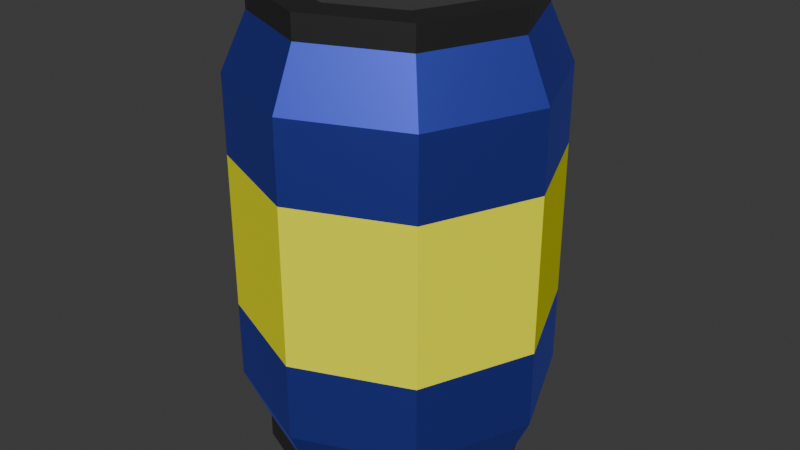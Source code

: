 # Source: CD_Barrel_v1.blend  (saved by Blender 5.2.44; exported with 4.5.12 LTS)
import bpy
from mathutils import Matrix  # noqa: F401  (used for matrix-valued properties, if any)

bpy.ops.wm.read_factory_settings(use_empty=True)
scene = bpy.context.scene
scene.name = 'Scene'

# ---- collections
col_collection = bpy.data.collections.new('Collection'); scene.collection.children.link(col_collection)

# ---- materials (node trees are filled in below, after node groups)
mat_barrel = bpy.data.materials.new('Barrel')
mat_rim = bpy.data.materials.new('Rim')
mat_ends = bpy.data.materials.new('Ends')
mat_markings = bpy.data.materials.new('Markings')

# ---- material node trees
mat_barrel.use_nodes = True; mat_barrel.node_tree.nodes.clear()
_N = mat_barrel.node_tree.nodes; _L = mat_barrel.node_tree.links
n0 = _N.new('ShaderNodeBsdfPrincipled'); n0.name = 'Principled BSDF'; n0.location = (-200, 100)
n0.inputs[0].default_value = (0.1146, 0.1573, 1.0, 1.0)
n0.inputs[1].default_value = 1.0
n0.inputs[10].default_value = 0.005
n1 = _N.new('ShaderNodeOutputMaterial'); n1.name = 'Material Output'; n1.location = (200, 100)
_L.new(n0.outputs[0], n1.inputs[0])
n1.is_active_output = True
mat_rim.use_nodes = True; mat_rim.node_tree.nodes.clear()
_N = mat_rim.node_tree.nodes; _L = mat_rim.node_tree.links
n0 = _N.new('ShaderNodeBsdfPrincipled'); n0.name = 'Principled BSDF'; n0.location = (-200, 100)
n0.inputs[0].default_value = (0.1329, 0.1329, 0.1329, 1.0)
n0.inputs[1].default_value = 1.0
n0.inputs[10].default_value = 0.005
n1 = _N.new('ShaderNodeOutputMaterial'); n1.name = 'Material Output'; n1.location = (200, 100)
_L.new(n0.outputs[0], n1.inputs[0])
n1.is_active_output = True
mat_ends.use_nodes = True; mat_ends.node_tree.nodes.clear()
_N = mat_ends.node_tree.nodes; _L = mat_ends.node_tree.links
n0 = _N.new('ShaderNodeBsdfPrincipled'); n0.name = 'Principled BSDF'; n0.location = (-200, 100)
n0.inputs[0].default_value = (0.3186, 0.3186, 0.3186, 1.0)
n0.inputs[1].default_value = 1.0
n0.inputs[10].default_value = 0.005
n1 = _N.new('ShaderNodeOutputMaterial'); n1.name = 'Material Output'; n1.location = (200, 100)
_L.new(n0.outputs[0], n1.inputs[0])
n1.is_active_output = True
mat_markings.use_nodes = True; mat_markings.node_tree.nodes.clear()
_N = mat_markings.node_tree.nodes; _L = mat_markings.node_tree.links
n0 = _N.new('ShaderNodeBsdfPrincipled'); n0.name = 'Principled BSDF'; n0.location = (-200, 100)
n0.inputs[0].default_value = (1.0, 1.0, 0.0, 1.0)
n0.inputs[10].default_value = 0.005
n1 = _N.new('ShaderNodeOutputMaterial'); n1.name = 'Material Output'; n1.location = (200, 100)
_L.new(n0.outputs[0], n1.inputs[0])
n1.is_active_output = True

# ---- world
world_world = bpy.data.worlds.new('World'); scene.world = world_world
world_world.use_nodes = True; world_world.node_tree.nodes.clear()
_N = world_world.node_tree.nodes; _L = world_world.node_tree.links
n0 = _N.new('ShaderNodeOutputWorld'); n0.name = 'World Output'; n0.location = (200, 100)
n1 = _N.new('ShaderNodeBackground'); n1.name = 'Background'; n1.location = (-200, 100)
n1.inputs[0].default_value = (0.05088, 0.05088, 0.05088, 1.0)
_L.new(n1.outputs[0], n0.inputs[0])
n0.is_active_output = True
world_world.color = (0.05088, 0.05088, 0.05088)
world_world.sun_shadow_jitter_overblur = 0.0

# ---- meshes
me_cylinder = bpy.data.meshes.new('Cylinder')
me_cylinder.from_pydata([(0.0, 1.0, -0.5), (0.0, 0.625, -0.9036), (0.0, 1.0, 1.5), (0.0, 0.625, 1.904), (0.7071, 0.7071, -0.5), (0.4419, 0.4419, -0.9036), (0.7071, 0.7071, 1.5), (0.4419, 0.4419, 1.904), (1.0, 0.0, -0.5), (0.625, 0.0, -0.9036), (1.0, 0.0, 1.5), (0.625, 0.0, 1.904), (0.7071, -0.7071, -0.5), (0.4419, -0.4419, -0.9036), (0.7071, -0.7071, 1.5), (0.4419, -0.4419, 1.904), (0.0, -1.0, -0.5), (0.0, -0.625, -0.9036), (0.0, -1.0, 1.5), (0.0, -0.625, 1.904), (-0.7071, -0.7071, -0.5), (-0.4419, -0.4419, -0.9036), (-0.7071, -0.7071, 1.5), (-0.4419, -0.4419, 1.904), (-1.0, 0.0, -0.5), (-0.625, 0.0, -0.9036), (-1.0, 0.0, 1.5), (-0.625, 0.0, 1.904), (-0.7071, 0.7071, -0.5), (-0.4419, 0.4419, -0.9036), (-0.7071, 0.7071, 1.5), (-0.4419, 0.4419, 1.904), (0.0, 0.8415, 1.854), (0.595, 0.595, 1.854), (0.8415, 0.0, 1.854), (0.595, -0.595, 1.854), (0.0, -0.8415, 1.854), (-0.595, -0.595, 1.854), (-0.8415, 0.0, 1.854), (-0.595, 0.595, 1.854), (0.595, 0.595, -0.8536), (0.0, 0.8415, -0.8536), (0.8415, 0.0, -0.8536), (0.595, -0.595, -0.8536), (0.0, -0.8415, -0.8536), (-0.595, -0.595, -0.8536), (-0.8415, 0.0, -0.8536), (-0.595, 0.595, -0.8536), (0.0, 0.8415, 2.004), (0.595, 0.595, 2.004), (0.8415, 0.0, 2.004), (0.595, -0.595, 2.004), (0.0, -0.8415, 2.004), (-0.595, -0.595, 2.004), (-0.8415, 0.0, 2.004), (-0.595, 0.595, 2.004), (0.0, 0.625, 2.004), (0.4419, 0.4419, 2.004), (0.625, 0.0, 2.004), (0.4419, -0.4419, 2.004), (0.0, -0.625, 2.004), (-0.4419, -0.4419, 2.004), (-0.625, 0.0, 2.004), (-0.4419, 0.4419, 2.004), (0.595, 0.595, -1.004), (0.0, 0.8415, -1.004), (0.8415, 0.0, -1.004), (0.595, -0.595, -1.004), (0.0, -0.8415, -1.004), (-0.595, -0.595, -1.004), (-0.8415, 0.0, -1.004), (-0.595, 0.595, -1.004), (0.4419, 0.4419, -1.004), (0.0, 0.625, -1.004), (0.625, 0.0, -1.004), (0.4419, -0.4419, -1.004), (0.0, -0.625, -1.004), (-0.4419, -0.4419, -1.004), (-0.625, 0.0, -1.004), (-0.4419, 0.4419, -1.004), (0.0, 1.0, 2.98e-08), (0.0, 1.0, 1.0), (0.7071, 0.7071, 1.0), (0.7071, 0.7071, 2.98e-08), (-0.7071, 0.7071, 2.98e-08), (-0.7071, 0.7071, 1.0), (1.0, 0.0, 1.0), (1.0, 0.0, 2.98e-08), (0.7071, -0.7071, 1.0), (0.7071, -0.7071, 2.98e-08), (0.0, -1.0, 1.0), (0.0, -1.0, 2.98e-08), (-0.7071, -0.7071, 1.0), (-0.7071, -0.7071, 2.98e-08), (-1.0, 0.0, 1.0), (-1.0, 0.0, 2.98e-08)], [], [(0, 4, 40, 41), (6, 2, 32, 33), (4, 8, 42, 40), (10, 6, 33, 34), (8, 12, 43, 42), (14, 10, 34, 35), (12, 16, 44, 43), (18, 14, 35, 36), (16, 20, 45, 44), (22, 18, 36, 37), (20, 24, 46, 45), (26, 22, 37, 38), (24, 28, 47, 46), (30, 26, 38, 39), (28, 0, 41, 47), (5, 9, 13, 17, 21, 25, 29, 1), (2, 30, 39, 32), (3, 31, 27, 23, 19, 15, 11, 7), (81, 2, 6, 82), (85, 30, 2, 81), (82, 6, 10, 86), (86, 10, 14, 88), (88, 14, 18, 90), (90, 18, 22, 92), (92, 22, 26, 94), (94, 26, 30, 85), (32, 39, 55, 48), (23, 27, 62, 61), (37, 36, 52, 53), (19, 23, 61, 60), (38, 37, 53, 54), (15, 19, 60, 59), (33, 32, 48, 49), (11, 15, 59, 58), (1, 29, 79, 73), (45, 46, 70, 69), (29, 25, 78, 79), (46, 47, 71, 70), (41, 40, 64, 65), (25, 21, 77, 78), (40, 42, 66, 64), (21, 17, 76, 77), (56, 57, 49, 48), (57, 58, 50, 49), (58, 59, 51, 50), (59, 60, 52, 51), (60, 61, 53, 52), (61, 62, 54, 53), (62, 63, 55, 54), (63, 56, 48, 55), (27, 31, 63, 62), (36, 35, 51, 52), (31, 3, 56, 63), (35, 34, 50, 51), (3, 7, 57, 56), (7, 11, 58, 57), (34, 33, 49, 50), (39, 38, 54, 55), (72, 73, 65, 64), (74, 72, 64, 66), (75, 74, 66, 67), (76, 75, 67, 68), (77, 76, 68, 69), (78, 77, 69, 70), (79, 78, 70, 71), (73, 79, 71, 65), (5, 1, 73, 72), (44, 45, 69, 68), (9, 5, 72, 74), (43, 44, 68, 67), (13, 9, 74, 75), (47, 41, 65, 71), (17, 13, 75, 76), (42, 43, 67, 66), (24, 95, 84, 28), (95, 94, 85, 84), (20, 93, 95, 24), (93, 92, 94, 95), (16, 91, 93, 20), (91, 90, 92, 93), (12, 89, 91, 16), (89, 88, 90, 91), (8, 87, 89, 12), (87, 86, 88, 89), (4, 83, 87, 8), (83, 82, 86, 87), (28, 84, 80, 0), (84, 85, 81, 80), (0, 80, 83, 4), (80, 81, 82, 83)])
me_cylinder.polygons.foreach_set('material_index', [0, 0, 0, 0, 0, 0, 0, 0, 0, 0, 0, 0, 0, 0, 0, 2, 0, 2, 0, 0, 0, 0, 0, 0, 0, 0, 1, 1, 1, 1, 1, 1, 1, 1, 1, 1, 1, 1, 1, 1, 1, 1, 1, 1, 1, 1, 1, 1, 1, 1, 1, 1, 1, 1, 1, 1, 1, 1, 1, 1, 1, 1, 1, 1, 1, 1, 1, 1, 1, 1, 1, 1, 1, 1, 0, 3, 0, 3, 0, 3, 0, 3, 0, 3, 0, 3, 0, 3, 0, 3])
_uv = me_cylinder.uv_layers.new(name='UVMap')
_uv.uv.foreach_set('vector', [1.0, 0.625, 0.875, 0.625, 0.875, 0.5, 0.9901, 0.5, 0.875, 0.875, 1.0, 0.875, 0.9901, 1.0, 0.875, 1.0, 0.875, 0.625, 0.75, 0.625, 0.75, 0.5, 0.875, 0.5, 0.75, 0.875, 0.875, 0.875, 0.875, 1.0, 0.75, 1.0, 0.75, 0.625, 0.625, 0.625, 0.625, 0.5, 0.75, 0.5, 0.625, 0.875, 0.75, 0.875, 0.75, 1.0, 0.625, 1.0, 0.625, 0.625, 0.5, 0.625, 0.5, 0.5, 0.625, 0.5, 0.5, 0.875, 0.625, 0.875, 0.625, 1.0, 0.5, 1.0, 0.5, 0.625, 0.375, 0.625, 0.375, 0.5, 0.5, 0.5, 0.375, 0.875, 0.5, 0.875, 0.5, 1.0, 0.375, 1.0, 0.375, 0.625, 0.25, 0.625, 0.25, 0.5, 0.375, 0.5, 0.25, 0.875, 0.375, 0.875, 0.375, 1.0, 0.25, 1.0, 0.25, 0.625, 0.125, 0.625, 0.125, 0.5, 0.25, 0.5, 0.125, 0.875, 0.25, 0.875, 0.25, 1.0, 0.125, 1.0, 0.125, 0.625, 0.0, 0.625, 0.009907, 0.5, 0.125, 0.5, 0.674, 0.5, 0.6873, 0.5, 0.5941, 0.5, 0.4905, 0.5, 0.3849, 0.5, 0.2814, 0.5, 0.1894, 0.5, 0.2082, 0.5, 0.0, 0.875, 0.125, 0.875, 0.125, 1.0, 0.009907, 1.0, 0.2082, 1.0, 0.1894, 1.0, 0.2814, 1.0, 0.3849, 1.0, 0.4905, 1.0, 0.5941, 1.0, 0.6873, 1.0, 0.674, 1.0, 1.0, 0.7917, 1.0, 0.875, 0.875, 0.875, 0.875, 0.7917, 0.125, 0.7917, 0.125, 0.875, 0.0, 0.875, 0.0, 0.7917, 0.875, 0.7917, 0.875, 0.875, 0.75, 0.875, 0.75, 0.7917, 0.75, 0.7917, 0.75, 0.875, 0.625, 0.875, 0.625, 0.7917, 0.625, 0.7917, 0.625, 0.875, 0.5, 0.875, 0.5, 0.7917, 0.5, 0.7917, 0.5, 0.875, 0.375, 0.875, 0.375, 0.7917, 0.375, 0.7917, 0.375, 0.875, 0.25, 0.875, 0.25, 0.7917, 0.25, 0.7917, 0.25, 0.875, 0.125, 0.875, 0.125, 0.7917, 0.009907, 1.0, 0.125, 1.0, 0.125, 1.0, 0.009907, 1.0, 0.3849, 1.0, 0.2814, 1.0, 0.2814, 1.0, 0.3849, 1.0, 0.375, 1.0, 0.5, 1.0, 0.5, 1.0, 0.375, 1.0, 0.4905, 1.0, 0.3849, 1.0, 0.3849, 1.0, 0.4905, 1.0, 0.25, 1.0, 0.375, 1.0, 0.375, 1.0, 0.25, 1.0, 0.5941, 1.0, 0.4905, 1.0, 0.4905, 1.0, 0.5941, 1.0, 0.875, 1.0, 0.9901, 1.0, 0.9901, 1.0, 0.875, 1.0, 0.6873, 1.0, 0.5941, 1.0, 0.5941, 1.0, 0.6873, 1.0, 0.2082, 0.5, 0.1894, 0.5, 0.1894, 0.5, 0.2082, 0.5, 0.375, 0.5, 0.25, 0.5, 0.25, 0.5, 0.375, 0.5, 0.1894, 0.5, 0.2814, 0.5, 0.2814, 0.5, 0.1894, 0.5, 0.25, 0.5, 0.125, 0.5, 0.125, 0.5, 0.25, 0.5, 0.9901, 0.5, 0.875, 0.5, 0.875, 0.5, 0.9901, 0.5, 0.2814, 0.5, 0.3849, 0.5, 0.3849, 0.5, 0.2814, 0.5, 0.875, 0.5, 0.75, 0.5, 0.75, 0.5, 0.875, 0.5, 0.3849, 0.5, 0.4905, 0.5, 0.4905, 0.5, 0.3849, 0.5, 0.2082, 1.0, 0.674, 1.0, 0.875, 1.0, 0.009907, 1.0, 0.674, 1.0, 0.6873, 1.0, 0.75, 1.0, 0.875, 1.0, 0.6873, 1.0, 0.5941, 1.0, 0.625, 1.0, 0.75, 1.0, 0.5941, 1.0, 0.4905, 1.0, 0.5, 1.0, 0.625, 1.0, 0.4905, 1.0, 0.3849, 1.0, 0.375, 1.0, 0.5, 1.0, 0.3849, 1.0, 0.2814, 1.0, 0.25, 1.0, 0.375, 1.0, 0.2814, 1.0, 0.1894, 1.0, 0.125, 1.0, 0.25, 1.0, 0.1894, 1.0, 0.2082, 1.0, 0.009907, 1.0, 0.125, 1.0, 0.2814, 1.0, 0.1894, 1.0, 0.1894, 1.0, 0.2814, 1.0, 0.5, 1.0, 0.625, 1.0, 0.625, 1.0, 0.5, 1.0, 0.1894, 1.0, 0.2082, 1.0, 0.2082, 1.0, 0.1894, 1.0, 0.625, 1.0, 0.75, 1.0, 0.75, 1.0, 0.625, 1.0, 0.2082, 1.0, 0.674, 1.0, 0.674, 1.0, 0.2082, 1.0, 0.674, 1.0, 0.6873, 1.0, 0.6873, 1.0, 0.674, 1.0, 0.75, 1.0, 0.875, 1.0, 0.875, 1.0, 0.75, 1.0, 0.125, 1.0, 0.25, 1.0, 0.25, 1.0, 0.125, 1.0, 0.674, 0.5, 0.2082, 0.5, 0.009907, 0.5, 0.875, 0.5, 0.6873, 0.5, 0.674, 0.5, 0.875, 0.5, 0.75, 0.5, 0.5941, 0.5, 0.6873, 0.5, 0.75, 0.5, 0.625, 0.5, 0.4905, 0.5, 0.5941, 0.5, 0.625, 0.5, 0.5, 0.5, 0.3849, 0.5, 0.4905, 0.5, 0.5, 0.5, 0.375, 0.5, 0.2814, 0.5, 0.3849, 0.5, 0.375, 0.5, 0.25, 0.5, 0.1894, 0.5, 0.2814, 0.5, 0.25, 0.5, 0.125, 0.5, 0.2082, 0.5, 0.1894, 0.5, 0.125, 0.5, 0.009907, 0.5, 0.674, 0.5, 0.2082, 0.5, 0.2082, 0.5, 0.674, 0.5, 0.5, 0.5, 0.375, 0.5, 0.375, 0.5, 0.5, 0.5, 0.6873, 0.5, 0.674, 0.5, 0.674, 0.5, 0.6873, 0.5, 0.625, 0.5, 0.5, 0.5, 0.5, 0.5, 0.625, 0.5, 0.5941, 0.5, 0.6873, 0.5, 0.6873, 0.5, 0.5941, 0.5, 0.125, 0.5, 0.009907, 0.5, 0.009907, 0.5, 0.125, 0.5, 0.4905, 0.5, 0.5941, 0.5, 0.5941, 0.5, 0.4905, 0.5, 0.75, 0.5, 0.625, 0.5, 0.625, 0.5, 0.75, 0.5, 0.25, 0.625, 0.25, 0.7083, 0.125, 0.7083, 0.125, 0.625, 0.25, 0.7083, 0.25, 0.7917, 0.125, 0.7917, 0.125, 0.7083, 0.375, 0.625, 0.375, 0.7083, 0.25, 0.7083, 0.25, 0.625, 0.375, 0.7083, 0.375, 0.7917, 0.25, 0.7917, 0.25, 0.7083, 0.5, 0.625, 0.5, 0.7083, 0.375, 0.7083, 0.375, 0.625, 0.5, 0.7083, 0.5, 0.7917, 0.375, 0.7917, 0.375, 0.7083, 0.625, 0.625, 0.625, 0.7083, 0.5, 0.7083, 0.5, 0.625, 0.625, 0.7083, 0.625, 0.7917, 0.5, 0.7917, 0.5, 0.7083, 0.75, 0.625, 0.75, 0.7083, 0.625, 0.7083, 0.625, 0.625, 0.75, 0.7083, 0.75, 0.7917, 0.625, 0.7917, 0.625, 0.7083, 0.875, 0.625, 0.875, 0.7083, 0.75, 0.7083, 0.75, 0.625, 0.875, 0.7083, 0.875, 0.7917, 0.75, 0.7917, 0.75, 0.7083, 0.125, 0.625, 0.125, 0.7083, 0.0, 0.7083, 0.0, 0.625, 0.125, 0.7083, 0.125, 0.7917, 0.0, 0.7917, 0.0, 0.7083, 1.0, 0.625, 1.0, 0.7083, 0.875, 0.7083, 0.875, 0.625, 1.0, 0.7083, 1.0, 0.7917, 0.875, 0.7917, 0.875, 0.7083])
me_cylinder.materials.append(mat_barrel)
me_cylinder.materials.append(mat_rim)
me_cylinder.materials.append(mat_ends)
me_cylinder.materials.append(mat_markings)
me_cylinder.update()

# ---- objects
ob_cylinder = bpy.data.objects.new('Cylinder', me_cylinder)

# ---- transforms, parenting, visibility, modifiers, constraints
ob_cylinder.location = (0.0, 0.0, 1.0)

# ---- collection membership
col_collection.objects.link(ob_cylinder)

# ---- scene / render settings (as saved in the file)
scene.frame_start = 1; scene.frame_end = 250; scene.frame_set(1)
scene.render.engine = 'BLENDER_EEVEE_NEXT'
scene.render.bake_bias = 0.0
scene.render.bake_samples = 0
scene.render.compositor_device = 'GPU'
scene.eevee.use_volume_custom_range = False
scene.eevee.fast_gi_thickness_near = 0.1
scene.eevee.fast_gi_thickness_far = 0.0
scene.eevee.ray_tracing_options.screen_trace_thickness = 0.1
bpy.context.view_layer.update()

# ---- added for rendering (the .blend has no active camera and no usable light): camera, sun
cam_auto = bpy.data.cameras.new('AutoCamera')
cam_auto.lens = 50.0
cam_auto.sensor_width = 36.0
cam_auto.clip_end = 1000.0
ob_auto_camera = bpy.data.objects.new('AutoCamera', cam_auto)
scene.collection.objects.link(ob_auto_camera)
ob_auto_camera.location = (3.81959, -4.5835, 4.55567)
ob_auto_camera.rotation_euler = (1.09748, -7.21219e-08, 0.694738)
scene.camera = ob_auto_camera
light_auto_sun = bpy.data.lights.new('AutoSun', 'SUN')
light_auto_sun.energy = 3.0
light_auto_sun.angle = 0.0523599
ob_auto_sun = bpy.data.objects.new('AutoSun', light_auto_sun)
scene.collection.objects.link(ob_auto_sun)
ob_auto_sun.rotation_euler = (0.872665, 0.174533, 0.523599)
bpy.context.view_layer.update()
